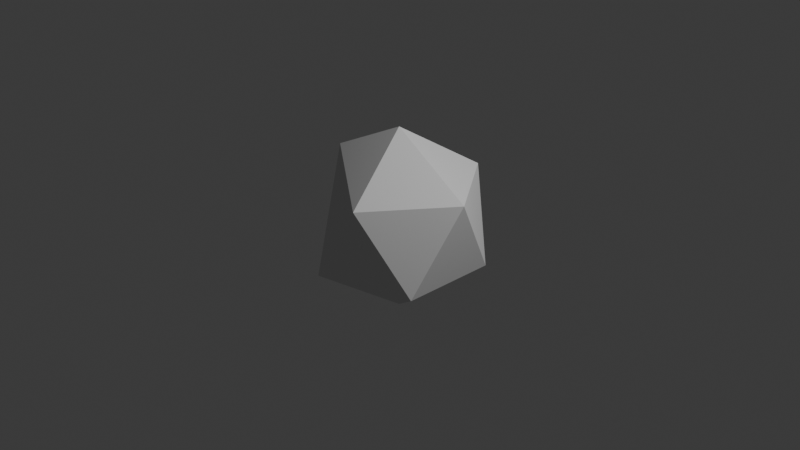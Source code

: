 # Source: grass_darken.blend  (saved by Blender 4.2.66; exported with 4.5.12 LTS)
import bpy
from mathutils import Matrix  # noqa: F401  (used for matrix-valued properties, if any)

bpy.ops.wm.read_factory_settings(use_empty=True)
scene = bpy.context.scene
scene.name = 'Scene'

# ---- collections
col_collection = bpy.data.collections.new('Collection'); scene.collection.children.link(col_collection)
col_grass_darken = bpy.data.collections.new('grass_darken'); scene.collection.children.link(col_grass_darken)

# ---- materials (node trees are filled in below, after node groups)
mat_desert_ground = bpy.data.materials.new('desert_ground')

# ---- material node trees

# ---- world
world_world = bpy.data.worlds.new('World'); scene.world = world_world
world_world.use_nodes = True; world_world.node_tree.nodes.clear()
_N = world_world.node_tree.nodes; _L = world_world.node_tree.links
n0 = _N.new('ShaderNodeOutputWorld'); n0.name = 'World Output'; n0.location = (300, 300)
n1 = _N.new('ShaderNodeBackground'); n1.name = 'Background'; n1.location = (10, 300)
n1.inputs[0].default_value = (0.05088, 0.05088, 0.05088, 1.0)
_L.new(n1.outputs[0], n0.inputs[0])
n0.is_active_output = True
world_world.color = (0.05088, 0.05088, 0.05088)
world_world.use_sun_shadow = False
world_world.sun_shadow_jitter_overblur = 0.0

# ---- cameras
cam_camera = bpy.data.cameras.new('Camera')
cam_camera.clip_end = 100.0
cam_camera.ortho_scale = 7.314

# ---- lights
light_light = bpy.data.lights.new('Light', 'POINT')
light_light.transmission_factor = 0.0
light_light.use_soft_falloff = False
light_light.energy = 1000.0
light_light.shadow_soft_size = 0.1
light_light.shadow_maximum_resolution = 0.006
light_light.use_absolute_resolution = True

# ---- meshes
me_icosphere = bpy.data.meshes.new('Icosphere')
me_icosphere.from_pydata([(0.0, 0.0, -1.0), (0.0, 0.0, -1.0), (0.0, 0.0, -1.0), (0.0, 0.0, -1.0), (0.0, 0.0, -1.0), (0.7236, -0.5257, -0.4472), (0.7236, -0.5257, -0.4472), (0.7236, -0.5257, -0.4472), (0.7236, -0.5257, -0.4472), (0.7236, -0.5257, -0.4472), (-0.2764, -0.8506, -0.4472), (-0.2764, -0.8506, -0.4472), (-0.2764, -0.8506, -0.4472), (-0.2764, -0.8506, -0.4472), (-0.2764, -0.8506, -0.4472), (-0.8944, 0.0, -0.4472), (-0.8944, 0.0, -0.4472), (-0.8944, 0.0, -0.4472), (-0.8944, 0.0, -0.4472), (-0.2764, 0.8506, -0.4472), (-0.2764, 0.8506, -0.4472), (-0.2764, 0.8506, -0.4472), (-0.2764, 0.8506, -0.4472), (-0.2764, 0.8506, -0.4472), (0.7236, 0.5257, -0.4472), (0.7236, 0.5257, -0.4472), (0.7236, 0.5257, -0.4472), (0.7236, 0.5257, -0.4472), (0.7236, 0.5257, -0.4472), (0.2764, -0.8506, 0.4472), (0.2764, -0.8506, 0.4472), (0.2764, -0.8506, 0.4472), (0.2764, -0.8506, 0.4472), (0.2764, -0.8506, 0.4472), (-0.8997, 5.651e-09, 0.5561), (-0.8997, 5.651e-09, 0.5561), (-0.8997, 5.651e-09, 0.5561), (-0.8997, 5.651e-09, 0.5561), (-0.8997, 5.651e-09, 0.5561), (-0.8997, 5.651e-09, 0.5561), (0.2764, 0.8506, 0.4472), (0.2764, 0.8506, 0.4472), (0.2764, 0.8506, 0.4472), (0.2764, 0.8506, 0.4472), (0.2764, 0.8506, 0.4472), (0.8944, 0.0, 0.4472), (0.8944, 0.0, 0.4472), (0.8944, 0.0, 0.4472), (0.8944, 0.0, 0.4472), (0.8944, 0.0, 0.4472), (0.0, 0.0, 1.0), (0.0, 0.0, 1.0), (0.0, 0.0, 1.0), (0.0, 0.0, 1.0)], [], [(3, 5, 13), (7, 4, 26), (1, 12, 18), (0, 17, 21), (2, 22, 24), (9, 28, 49), (14, 6, 31), (16, 10, 35), (19, 15, 34), (25, 23, 42), (8, 48, 33), (11, 29, 37), (20, 36, 40), (27, 44, 47), (32, 46, 53), (39, 30, 51), (41, 38, 50), (45, 43, 52)])
_uv = me_icosphere.uv_layers.new(name='UVMap')
_uv.uv.foreach_set('vector', [0.5258, 0.3857, 0.5258, 0.3857, 0.5258, 0.3857, 0.5258, 0.3857, 0.5258, 0.3857, 0.5258, 0.3857, 0.5258, 0.3857, 0.5258, 0.3857, 0.5258, 0.3857, 0.5258, 0.3857, 0.5258, 0.3857, 0.5258, 0.3857, 0.5258, 0.3857, 0.5258, 0.3857, 0.5258, 0.3857, 0.5258, 0.3857, 0.5258, 0.3857, 0.5258, 0.3857, 0.5258, 0.3857, 0.5258, 0.3857, 0.5258, 0.3857, 0.5258, 0.3857, 0.5258, 0.3857, 0.5258, 0.3857, 0.5258, 0.3857, 0.5258, 0.3857, 0.5258, 0.3857, 0.5258, 0.3857, 0.5258, 0.3857, 0.5258, 0.3857, 0.5258, 0.3857, 0.5258, 0.3857, 0.5258, 0.3857, 0.5258, 0.3857, 0.5258, 0.3857, 0.5258, 0.3857, 0.5258, 0.3857, 0.5258, 0.3857, 0.5258, 0.3857, 0.5258, 0.3857, 0.5258, 0.3857, 0.5258, 0.3857, 0.5258, 0.3857, 0.5258, 0.3857, 0.5258, 0.3857, 0.5258, 0.3857, 0.5258, 0.3857, 0.5258, 0.3857, 0.5258, 0.3857, 0.5258, 0.3857, 0.5258, 0.3857, 0.5258, 0.3857, 0.5258, 0.3857, 0.5258, 0.3857])
me_icosphere.materials.append(None)
me_icosphere.update()
me_icosphere.normals_split_custom_set([tuple(v) for v in zip(*[iter([0.1876, -0.5774, -0.7947, 0.1876, -0.5774, -0.7947, 0.1876, -0.5774, -0.7947, 0.6071, 0.0, -0.7947, 0.6071, 0.0, -0.7947, 0.6071, 0.0, -0.7947, -0.4911, -0.3568, -0.7947, -0.4911, -0.3568, -0.7947, -0.4911, -0.3568, -0.7947, -0.4911, 0.3568, -0.7947, -0.4911, 0.3568, -0.7947, -0.4911, 0.3568, -0.7947, 0.1876, 0.5774, -0.7947, 0.1876, 0.5774, -0.7947, 0.1876, 0.5774, -0.7947, 0.9822, 0.0, -0.1876, 0.9822, 0.0, -0.1876, 0.9822, 0.0, -0.1876, 0.3035, -0.9342, -0.1876, 0.3035, -0.9342, -0.1876, 0.3035, -0.9342, -0.1876, -0.809, -0.5878, -0.004264, -0.809, -0.5878, -0.004264, -0.809, -0.5878, -0.004264, -0.809, 0.5878, -0.004264, -0.809, 0.5878, -0.004264, -0.809, 0.5878, -0.004264, 0.3035, 0.9342, -0.1876, 0.3035, 0.9342, -0.1876, 0.3035, 0.9342, -0.1876, 0.7946, -0.5774, 0.1876, 0.7946, -0.5774, 0.1876, 0.7946, -0.5774, 0.1876, -0.5331, -0.7792, 0.3295, -0.5331, -0.7792, 0.3295, -0.5331, -0.7792, 0.3295, -0.5331, 0.7792, 0.3295, -0.5331, 0.7792, 0.3295, -0.5331, 0.7792, 0.3295, 0.7946, 0.5774, 0.1876, 0.7946, 0.5774, 0.1876, 0.7946, 0.5774, 0.1876, 0.4911, -0.3568, 0.7947, 0.4911, -0.3568, 0.7947, 0.4911, -0.3568, 0.7947, -0.358, -0.5878, 0.7255, -0.358, -0.5878, 0.7255, -0.358, -0.5878, 0.7255, -0.358, 0.5878, 0.7255, -0.358, 0.5878, 0.7255, -0.358, 0.5878, 0.7255, 0.4911, 0.3568, 0.7947, 0.4911, 0.3568, 0.7947, 0.4911, 0.3568, 0.7947])] * 3)])

# ---- objects
ob_light = bpy.data.objects.new('Light', light_light)
ob_camera = bpy.data.objects.new('Camera', cam_camera)
ob_grass_darken = bpy.data.objects.new('grass_darken', me_icosphere)

# ---- transforms, parenting, visibility, modifiers, constraints
ob_light.location = (4.076, 1.005, 5.904)
ob_light.rotation_euler = (0.6503, 0.05522, 1.866)
ob_light.lock_rotations_4d = False
ob_light.empty_display_type = 'ARROWS'
ob_light.color = (0.0, 0.0, 0.0, 0.0)
ob_light.lineart.crease_threshold = 0.0
ob_camera.location = (7.359, -6.926, 4.958)
ob_camera.rotation_euler = (1.109, 0.0, 0.8149)
ob_camera.lock_rotations_4d = False
ob_camera.empty_display_type = 'ARROWS'
ob_camera.color = (0.0, 0.0, 0.0, 0.0)
ob_camera.display_type = 'WIRE'
ob_camera.lineart.crease_threshold = 0.0
ob_grass_darken.location = (0.0, 0.0, 0.0)
ob_grass_darken.rotation_mode = 'QUATERNION'
ob_grass_darken.rotation_quaternion = (1.0, 0.0, 0.0, 0.0)
ob_grass_darken.material_slots[0].link = 'OBJECT'; ob_grass_darken.material_slots[0].material = mat_desert_ground

# ---- collection membership
col_collection.objects.link(ob_light)
col_collection.objects.link(ob_camera)
col_grass_darken.objects.link(ob_grass_darken)

# ---- scene / render settings (as saved in the file)
scene.camera = ob_camera
scene.frame_start = 1; scene.frame_end = 250; scene.frame_set(1)
scene.render.engine = 'BLENDER_EEVEE_NEXT'
scene.cycles.sampling_pattern = 'TABULATED_SOBOL'
bpy.context.view_layer.update()
